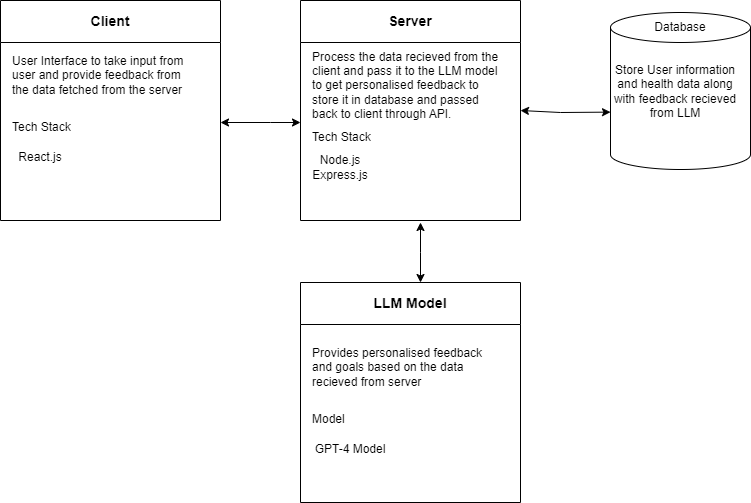

The diagram above was exported from draw.io. Its source (the exported page's mxGraphModel, read from the mxfile embedded in the PNG):
<mxGraphModel dx="1900" dy="569" grid="1" gridSize="10" guides="1" tooltips="1" connect="1" arrows="1" fold="1" page="1" pageScale="1" pageWidth="850" pageHeight="1100" math="0" shadow="0">
  <root>
    <mxCell id="0" />
    <mxCell id="1" parent="0" />
    <mxCell id="w_VL9gjBU-As3aDoNPr4-3" value="&lt;font style=&quot;font-size: 14px;&quot;&gt;Client&lt;/font&gt;" style="swimlane;whiteSpace=wrap;html=1;startSize=42;" vertex="1" parent="1">
      <mxGeometry x="-30" y="88" width="220" height="220" as="geometry" />
    </mxCell>
    <mxCell id="w_VL9gjBU-As3aDoNPr4-12" value="User Interface to take input from user and provide feedback from the data fetched from the server" style="text;html=1;align=left;verticalAlign=middle;whiteSpace=wrap;rounded=0;" vertex="1" parent="w_VL9gjBU-As3aDoNPr4-3">
      <mxGeometry x="10" y="50" width="190" height="50" as="geometry" />
    </mxCell>
    <mxCell id="w_VL9gjBU-As3aDoNPr4-13" value="Tech Stack" style="text;html=1;align=left;verticalAlign=middle;whiteSpace=wrap;rounded=0;" vertex="1" parent="w_VL9gjBU-As3aDoNPr4-3">
      <mxGeometry x="10" y="112" width="90" height="30" as="geometry" />
    </mxCell>
    <mxCell id="w_VL9gjBU-As3aDoNPr4-14" value="React.js" style="text;html=1;align=center;verticalAlign=middle;whiteSpace=wrap;rounded=0;" vertex="1" parent="w_VL9gjBU-As3aDoNPr4-3">
      <mxGeometry x="10" y="142" width="60" height="30" as="geometry" />
    </mxCell>
    <mxCell id="w_VL9gjBU-As3aDoNPr4-10" value="" style="endArrow=classic;startArrow=classic;html=1;rounded=0;" edge="1" parent="1">
      <mxGeometry width="50" height="50" relative="1" as="geometry">
        <mxPoint x="190" y="210" as="sourcePoint" />
        <mxPoint x="270" y="210" as="targetPoint" />
        <Array as="points">
          <mxPoint x="240" y="210" />
        </Array>
      </mxGeometry>
    </mxCell>
    <mxCell id="w_VL9gjBU-As3aDoNPr4-15" value="&lt;font style=&quot;font-size: 14px;&quot;&gt;Server&lt;/font&gt;" style="swimlane;whiteSpace=wrap;html=1;startSize=42;" vertex="1" parent="1">
      <mxGeometry x="270" y="88" width="220" height="220" as="geometry" />
    </mxCell>
    <mxCell id="w_VL9gjBU-As3aDoNPr4-16" value="Process the data recieved from the client and pass it to the LLM model to get personalised feedback to store it in database and passed back to client through API." style="text;html=1;align=left;verticalAlign=middle;whiteSpace=wrap;rounded=0;" vertex="1" parent="w_VL9gjBU-As3aDoNPr4-15">
      <mxGeometry x="10" y="50" width="190" height="70" as="geometry" />
    </mxCell>
    <mxCell id="w_VL9gjBU-As3aDoNPr4-17" value="Tech Stack" style="text;html=1;align=left;verticalAlign=middle;whiteSpace=wrap;rounded=0;" vertex="1" parent="w_VL9gjBU-As3aDoNPr4-15">
      <mxGeometry x="10" y="122" width="90" height="30" as="geometry" />
    </mxCell>
    <mxCell id="w_VL9gjBU-As3aDoNPr4-18" value="Node.js&lt;div&gt;Express.js&lt;/div&gt;" style="text;html=1;align=center;verticalAlign=middle;whiteSpace=wrap;rounded=0;" vertex="1" parent="w_VL9gjBU-As3aDoNPr4-15">
      <mxGeometry x="10" y="152" width="60" height="30" as="geometry" />
    </mxCell>
    <mxCell id="w_VL9gjBU-As3aDoNPr4-20" value="" style="shape=cylinder3;whiteSpace=wrap;html=1;boundedLbl=1;backgroundOutline=1;size=15;" vertex="1" parent="1">
      <mxGeometry x="580" y="100" width="140" height="157" as="geometry" />
    </mxCell>
    <mxCell id="w_VL9gjBU-As3aDoNPr4-22" value="Database" style="text;html=1;align=center;verticalAlign=middle;whiteSpace=wrap;rounded=0;" vertex="1" parent="1">
      <mxGeometry x="620" y="100" width="60" height="30" as="geometry" />
    </mxCell>
    <mxCell id="w_VL9gjBU-As3aDoNPr4-23" value="Store User information and health data along with feedback recieved from LLM" style="text;html=1;align=center;verticalAlign=middle;whiteSpace=wrap;rounded=0;" vertex="1" parent="1">
      <mxGeometry x="580" y="138.5" width="130" height="81.5" as="geometry" />
    </mxCell>
    <mxCell id="w_VL9gjBU-As3aDoNPr4-24" value="" style="endArrow=classic;startArrow=classic;html=1;rounded=0;entryX=0;entryY=0.75;entryDx=0;entryDy=0;exitX=1;exitY=0.5;exitDx=0;exitDy=0;" edge="1" parent="1" source="w_VL9gjBU-As3aDoNPr4-15" target="w_VL9gjBU-As3aDoNPr4-23">
      <mxGeometry width="50" height="50" relative="1" as="geometry">
        <mxPoint x="510" y="240" as="sourcePoint" />
        <mxPoint x="540" y="230" as="targetPoint" />
        <Array as="points">
          <mxPoint x="530" y="200" />
        </Array>
      </mxGeometry>
    </mxCell>
    <mxCell id="w_VL9gjBU-As3aDoNPr4-25" value="&lt;span style=&quot;font-size: 14px;&quot;&gt;LLM Model&lt;/span&gt;" style="swimlane;whiteSpace=wrap;html=1;startSize=42;" vertex="1" parent="1">
      <mxGeometry x="270" y="370" width="220" height="220" as="geometry" />
    </mxCell>
    <mxCell id="w_VL9gjBU-As3aDoNPr4-26" value="Provides personalised feedback and goals based on the data recieved from server" style="text;html=1;align=left;verticalAlign=middle;whiteSpace=wrap;rounded=0;" vertex="1" parent="w_VL9gjBU-As3aDoNPr4-25">
      <mxGeometry x="10" y="50" width="190" height="70" as="geometry" />
    </mxCell>
    <mxCell id="w_VL9gjBU-As3aDoNPr4-27" value="Model" style="text;html=1;align=left;verticalAlign=middle;whiteSpace=wrap;rounded=0;" vertex="1" parent="w_VL9gjBU-As3aDoNPr4-25">
      <mxGeometry x="10" y="122" width="90" height="30" as="geometry" />
    </mxCell>
    <mxCell id="w_VL9gjBU-As3aDoNPr4-28" value="GPT-4 Model" style="text;html=1;align=center;verticalAlign=middle;whiteSpace=wrap;rounded=0;" vertex="1" parent="w_VL9gjBU-As3aDoNPr4-25">
      <mxGeometry x="10" y="152" width="80" height="30" as="geometry" />
    </mxCell>
    <mxCell id="w_VL9gjBU-As3aDoNPr4-29" value="" style="endArrow=classic;startArrow=classic;html=1;rounded=0;" edge="1" parent="1">
      <mxGeometry width="50" height="50" relative="1" as="geometry">
        <mxPoint x="390" y="370" as="sourcePoint" />
        <mxPoint x="390" y="310" as="targetPoint" />
        <Array as="points">
          <mxPoint x="390" y="340" />
        </Array>
      </mxGeometry>
    </mxCell>
  </root>
</mxGraphModel>